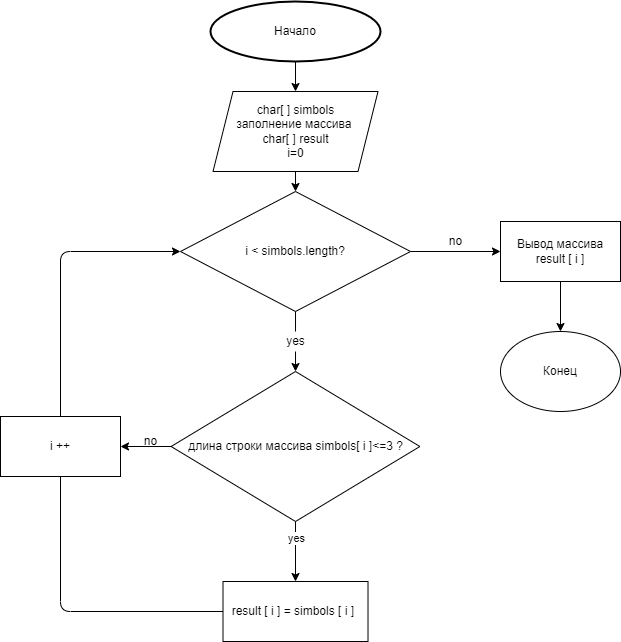

The diagram above was exported from draw.io. Its source (the exported page's mxGraphModel, read from the mxfile embedded in the PNG):
<mxGraphModel dx="939" dy="615" grid="1" gridSize="10" guides="1" tooltips="1" connect="1" arrows="1" fold="1" page="1" pageScale="1" pageWidth="827" pageHeight="1169" math="0" shadow="0">
  <root>
    <mxCell id="0" />
    <mxCell id="1" parent="0" />
    <mxCell id="5" style="edgeStyle=none;html=1;exitX=0.5;exitY=1;exitDx=0;exitDy=0;exitPerimeter=0;entryX=0.5;entryY=0;entryDx=0;entryDy=0;" edge="1" parent="1" source="2" target="3">
      <mxGeometry relative="1" as="geometry" />
    </mxCell>
    <mxCell id="2" value="Начало" style="strokeWidth=2;html=1;shape=mxgraph.flowchart.start_1;whiteSpace=wrap;" vertex="1" parent="1">
      <mxGeometry x="310" y="10" width="170" height="60" as="geometry" />
    </mxCell>
    <mxCell id="10" style="edgeStyle=none;html=1;entryX=0.5;entryY=0;entryDx=0;entryDy=0;" edge="1" parent="1" source="3" target="6">
      <mxGeometry relative="1" as="geometry" />
    </mxCell>
    <mxCell id="3" value="char[ ] simbols&lt;br&gt;заполнение массива&amp;nbsp;&lt;br&gt;char[ ] result&lt;br&gt;i=0" style="shape=parallelogram;perimeter=parallelogramPerimeter;whiteSpace=wrap;html=1;fixedSize=1;" vertex="1" parent="1">
      <mxGeometry x="312.51" y="100" width="165" height="80" as="geometry" />
    </mxCell>
    <mxCell id="8" style="edgeStyle=none;html=1;exitX=1;exitY=0.5;exitDx=0;exitDy=0;" edge="1" parent="1" source="6">
      <mxGeometry relative="1" as="geometry">
        <mxPoint x="600" y="260" as="targetPoint" />
      </mxGeometry>
    </mxCell>
    <mxCell id="12" style="edgeStyle=none;html=1;entryX=0.5;entryY=0;entryDx=0;entryDy=0;startArrow=none;" edge="1" parent="1" source="25" target="11">
      <mxGeometry relative="1" as="geometry" />
    </mxCell>
    <mxCell id="6" value="i &amp;lt; simbols.length?" style="rhombus;whiteSpace=wrap;html=1;" vertex="1" parent="1">
      <mxGeometry x="280" y="200" width="230" height="120" as="geometry" />
    </mxCell>
    <mxCell id="9" value="no&lt;br&gt;" style="text;html=1;align=center;verticalAlign=middle;resizable=0;points=[];autosize=1;strokeColor=none;fillColor=none;" vertex="1" parent="1">
      <mxGeometry x="540" y="240" width="30" height="20" as="geometry" />
    </mxCell>
    <mxCell id="14" value="" style="edgeStyle=none;html=1;" edge="1" parent="1" source="11" target="13">
      <mxGeometry relative="1" as="geometry">
        <Array as="points" />
      </mxGeometry>
    </mxCell>
    <mxCell id="15" value="yes" style="edgeLabel;html=1;align=center;verticalAlign=middle;resizable=0;points=[];" vertex="1" connectable="0" parent="14">
      <mxGeometry x="-0.4667" relative="1" as="geometry">
        <mxPoint as="offset" />
      </mxGeometry>
    </mxCell>
    <mxCell id="20" style="edgeStyle=none;html=1;entryX=1;entryY=0.5;entryDx=0;entryDy=0;" edge="1" parent="1" source="11" target="18">
      <mxGeometry relative="1" as="geometry" />
    </mxCell>
    <mxCell id="11" value="длина строки массива simbols[ i ]&amp;lt;=3 ?" style="rhombus;whiteSpace=wrap;html=1;" vertex="1" parent="1">
      <mxGeometry x="270.63" y="380" width="248.75" height="150" as="geometry" />
    </mxCell>
    <mxCell id="17" style="edgeStyle=none;html=1;entryX=0;entryY=0.5;entryDx=0;entryDy=0;startArrow=none;" edge="1" parent="1" source="18" target="6">
      <mxGeometry relative="1" as="geometry">
        <Array as="points">
          <mxPoint x="160" y="260" />
        </Array>
      </mxGeometry>
    </mxCell>
    <mxCell id="13" value="result [ i ] = simbols [ i ]&amp;nbsp;" style="whiteSpace=wrap;html=1;" vertex="1" parent="1">
      <mxGeometry x="322.5" y="590" width="145.01" height="60" as="geometry" />
    </mxCell>
    <mxCell id="18" value="i ++" style="rounded=0;whiteSpace=wrap;html=1;" vertex="1" parent="1">
      <mxGeometry x="100" y="425" width="120" height="60" as="geometry" />
    </mxCell>
    <mxCell id="19" value="" style="edgeStyle=none;html=1;entryX=0.5;entryY=1;entryDx=0;entryDy=0;endArrow=none;" edge="1" parent="1" source="13" target="18">
      <mxGeometry relative="1" as="geometry">
        <mxPoint x="322.5" y="620" as="sourcePoint" />
        <mxPoint x="280" y="260" as="targetPoint" />
        <Array as="points">
          <mxPoint x="160" y="620" />
        </Array>
      </mxGeometry>
    </mxCell>
    <mxCell id="21" value="no" style="text;html=1;align=center;verticalAlign=middle;resizable=0;points=[];autosize=1;strokeColor=none;fillColor=none;" vertex="1" parent="1">
      <mxGeometry x="235" y="440" width="30" height="20" as="geometry" />
    </mxCell>
    <mxCell id="24" style="edgeStyle=none;html=1;" edge="1" parent="1" source="22" target="23">
      <mxGeometry relative="1" as="geometry" />
    </mxCell>
    <mxCell id="22" value="Вывод массива result [ i ]" style="rounded=0;whiteSpace=wrap;html=1;" vertex="1" parent="1">
      <mxGeometry x="600" y="230" width="120" height="60" as="geometry" />
    </mxCell>
    <mxCell id="23" value="Конец" style="ellipse;whiteSpace=wrap;html=1;" vertex="1" parent="1">
      <mxGeometry x="600" y="340" width="120" height="80" as="geometry" />
    </mxCell>
    <mxCell id="25" value="yes" style="text;html=1;align=center;verticalAlign=middle;resizable=0;points=[];autosize=1;strokeColor=none;fillColor=none;" vertex="1" parent="1">
      <mxGeometry x="380.01" y="340" width="30" height="20" as="geometry" />
    </mxCell>
    <mxCell id="26" value="" style="edgeStyle=none;html=1;entryX=0.5;entryY=0;entryDx=0;entryDy=0;endArrow=none;" edge="1" parent="1" source="6" target="25">
      <mxGeometry relative="1" as="geometry">
        <mxPoint x="395.0024999456532" y="319.9986956805286" as="sourcePoint" />
        <mxPoint x="395.0050000000001" y="380" as="targetPoint" />
      </mxGeometry>
    </mxCell>
  </root>
</mxGraphModel>